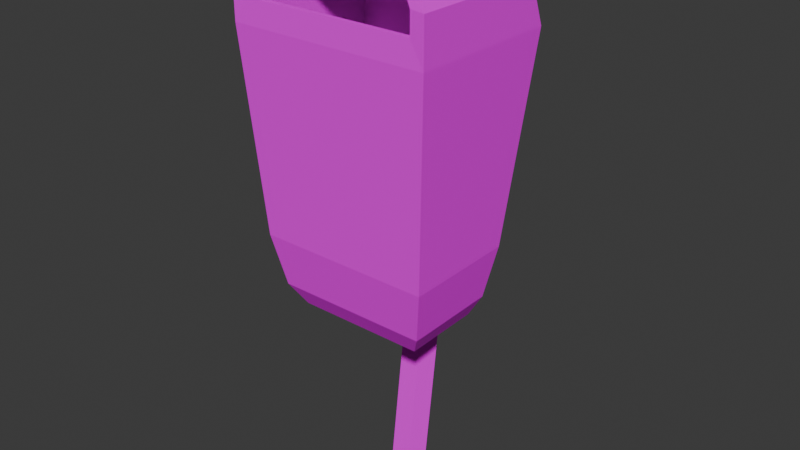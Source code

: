 # Source: TrashBin02.blend  (saved by Blender 4.2.66; exported with 4.5.12 LTS)
import bpy
from mathutils import Matrix  # noqa: F401  (used for matrix-valued properties, if any)

bpy.ops.wm.read_factory_settings(use_empty=True)
scene = bpy.context.scene
scene.name = 'Scene'

# ---- collections
col_collection = bpy.data.collections.new('Collection'); scene.collection.children.link(col_collection)

# ---- images (referenced by path relative to the original .blend; pixels are not part of the script)
import os
ASSET_DIR = os.environ.get("B2B_ASSET_DIR", "")  # directory of the original .blend (textures are referenced by path, not embedded)
HERE = os.path.dirname(os.path.abspath(__file__))  # packed textures are extracted next to this script under _unpacked/

def load_image(name, relpath, width, height, colorspace="sRGB"):
    """Load a texture the original file referenced (path relative to the .blend, or extracted next to this script)."""
    p = next((c for c in (os.path.join(HERE, relpath), os.path.join(ASSET_DIR, relpath)) if relpath and os.path.exists(c)), "")
    if p:
        img = bpy.data.images.load(p, check_existing=True)
        img.name = name
    else:  # same state as the original file: an image datablock whose file is absent (Cycles renders it pink)
        img = bpy.data.images.new(name, width, height)
        img.source = "FILE"
        img.filepath = "//" + (relpath or name)
    img.colorspace_settings.name = colorspace
    return img
img_trashbin02_jpg = load_image('TrashBin02.jpg', 'TrashBin02.jpg', 1024, 1024, 'sRGB')

# ---- materials (node trees are filled in below, after node groups)
mat_material = bpy.data.materials.new('Material')
mat_material.alpha_threshold = 0.0
mat_material.use_transparent_shadow = False
mat_material.roughness = 0.5
mat_material.line_color = (0.0, 0.0, 0.0, 1.0)

# ---- material node trees
mat_material.use_nodes = True; mat_material.node_tree.nodes.clear()
_N = mat_material.node_tree.nodes; _L = mat_material.node_tree.links
n0 = _N.new('ShaderNodeOutputMaterial'); n0.name = 'Material Output'; n0.location = (300, 300)
n1 = _N.new('ShaderNodeBsdfPrincipled'); n1.name = 'Principled BSDF'; n1.location = (10, 300)
n1.inputs[3].default_value = 1.45
n1.inputs[13].default_value = 0.05
n2 = _N.new('ShaderNodeTexImage'); n2.name = 'Image Texture'; n2.location = (-280, 280)
n2.image = img_trashbin02_jpg
n2.interpolation = 'Closest'
_L.new(n1.outputs[0], n0.inputs[0])
_L.new(n2.outputs[0], n1.inputs[0])
n0.is_active_output = True

# ---- world
world_world = bpy.data.worlds.new('World'); scene.world = world_world
world_world.use_nodes = True; world_world.node_tree.nodes.clear()
_N = world_world.node_tree.nodes; _L = world_world.node_tree.links
n0 = _N.new('ShaderNodeOutputWorld'); n0.name = 'World Output'; n0.location = (300, 300)
n1 = _N.new('ShaderNodeBackground'); n1.name = 'Background'; n1.location = (10, 300)
n1.inputs[0].default_value = (0.05088, 0.05088, 0.05088, 1.0)
_L.new(n1.outputs[0], n0.inputs[0])
n0.is_active_output = True
world_world.color = (0.05088, 0.05088, 0.05088)
world_world.sun_shadow_jitter_overblur = 0.0

# ---- meshes
me_cube_001 = bpy.data.meshes.new('Cube.001')
me_cube_001.from_pydata([(-0.3767, -0.3767, 0.9288), (-0.4321, -0.4321, 1.793), (-0.3767, 0.114, 0.9322), (-0.4321, 0.2355, 1.79), (0.3767, -0.3767, 0.9288), (0.4321, -0.4321, 1.793), (0.3767, 0.114, 0.9322), (0.4321, 0.2355, 1.79), (-0.3335, -0.3335, 0.7024), (-0.3335, 0.07777, 0.7075), (0.3335, -0.3335, 0.7024), (0.3335, 0.07777, 0.7075), (-0.2791, -0.2791, 0.6072), (-0.2791, 0.06153, 0.6119), (0.2791, -0.2791, 0.6072), (0.2791, 0.06153, 0.6119), (-0.1782, -0.1782, 0.5646), (-0.1782, 0.05162, 0.5704), (0.1782, -0.1782, 0.5646), (0.1782, 0.05162, 0.5704), (-0.4321, -0.4321, 1.983), (-0.4321, 0.1628, 1.978), (0.4321, -0.4321, 1.983), (0.4321, 0.1628, 1.978), (-0.3849, -0.4134, 2.065), (-0.3849, 0.06226, 2.06), (0.3849, -0.4134, 2.065), (0.3849, 0.06226, 2.06), (-0.1807, -0.3849, 2.174), (-0.1807, -0.2059, 2.167), (0.1807, -0.3849, 2.174), (0.1807, -0.2059, 2.167), (0.3732, -0.4296, 1.894), (-0.3732, -0.4296, 1.894), (0.3732, -0.4296, 1.988), (-0.3732, -0.4296, 1.988), (0.3325, -0.4158, 2.052), (-0.3325, -0.4158, 2.052), (0.1561, -0.3873, 2.138), (-0.1561, -0.3873, 2.138), (0.3742, -0.4045, 1.894), (-0.3742, -0.4045, 1.894), (0.3742, -0.4045, 1.962), (-0.3742, -0.4045, 1.962), (0.3333, -0.3844, 2.047), (-0.3333, -0.3844, 2.047), (-0.1565, -0.3559, 2.138), (0.3501, -0.3513, 0.9313), (-0.3501, -0.3513, 0.9313), (0.3501, 0.1061, 0.9375), (-0.3501, 0.1061, 0.9375), (0.3742, 0.2064, 1.792), (-0.3742, 0.2064, 1.792), (0.3742, 0.1266, 1.977), (-0.3742, 0.1266, 1.977), (0.3242, 0.02407, 2.059), (-0.3242, 0.02407, 2.059), (0.1565, -0.2289, 2.148), (-0.1565, -0.2289, 2.148), (0.1565, -0.3559, 2.138), (-7.69e-09, 0.1039, -0.2582), (-7.69e-09, 0.3732, 1.879), (0.07243, 0.05124, -0.2582), (0.07243, 0.3209, 1.885), (0.04477, -0.03391, -0.2582), (0.04477, 0.2363, 1.895), (-0.04477, -0.03391, -0.2582), (-0.04477, 0.2363, 1.895), (-0.07243, 0.05124, -0.2582), (-0.07243, 0.3209, 1.885)], [], [(0, 1, 3, 2), (2, 3, 7, 6), (6, 7, 5, 4), (4, 5, 1, 0), (4, 0, 8, 10), (5, 22, 34, 32), (8, 9, 13, 12), (2, 6, 11, 9), (0, 2, 9, 8), (6, 4, 10, 11), (14, 12, 16, 18), (10, 8, 12, 14), (9, 11, 15, 13), (11, 10, 14, 15), (17, 19, 18, 16), (13, 15, 19, 17), (15, 14, 18, 19), (12, 13, 17, 16), (22, 23, 27, 26), (7, 3, 21, 23), (5, 7, 23, 22), (3, 1, 20, 21), (25, 24, 28, 29), (21, 20, 24, 25), (1, 5, 32, 33), (23, 21, 25, 27), (31, 29, 28, 30), (30, 28, 39, 38), (27, 25, 29, 31), (26, 27, 31, 30), (33, 32, 40, 41), (32, 34, 42, 40), (37, 35, 43, 45), (22, 26, 36, 34), (26, 30, 38, 36), (28, 24, 37, 39), (20, 1, 33, 35), (24, 20, 35, 37), (41, 40, 47, 48), (36, 38, 59, 44), (38, 39, 46, 59), (34, 36, 44, 42), (35, 33, 41, 43), (39, 37, 45, 46), (50, 49, 51, 52), (52, 51, 53, 54), (54, 53, 55, 56), (56, 55, 57, 58), (58, 57, 59, 46), (58, 46, 45, 56), (43, 54, 56, 45), (41, 52, 54, 43), (48, 50, 52, 41), (48, 47, 49, 50), (40, 51, 49, 47), (42, 53, 51, 40), (44, 55, 53, 42), (55, 44, 59, 57), (60, 61, 63, 62), (62, 63, 65, 64), (64, 65, 67, 66), (63, 61, 69, 67, 65), (66, 67, 69, 68), (68, 69, 61, 60)])
_uv = me_cube_001.uv_layers.new(name='UVMap')
_uv.uv.foreach_set('vector', [0.3958, 0.4476, 0.375, 0.8095, 0.5833, 0.8095, 0.5625, 0.4476, 0.9444, 0.4286, 0.9757, 0.7048, 0.6875, 0.7048, 0.7153, 0.4286, 0.5625, 0.4476, 0.5833, 0.8095, 0.375, 0.8095, 0.3958, 0.4476, 0.2951, 0.4571, 0.3194, 0.8333, 0.01042, 0.8333, 0.03472, 0.4571, 0.2951, 0.4571, 0.03472, 0.4571, 0.04861, 0.3524, 0.2812, 0.3524, 0.7118, 0.8381, 0.7118, 0.9095, 0.7292, 0.9095, 0.7292, 0.8762, 0.4028, 0.3619, 0.559, 0.3619, 0.5556, 0.319, 0.4201, 0.3143, 0.9444, 0.4286, 0.7153, 0.4286, 0.7257, 0.3571, 0.9306, 0.3571, 0.3958, 0.4476, 0.5625, 0.4476, 0.559, 0.3619, 0.4028, 0.3619, 0.5625, 0.4476, 0.3958, 0.4476, 0.4028, 0.3619, 0.559, 0.3619, 0.2639, 0.3095, 0.0625, 0.3095, 0.09375, 0.2667, 0.2361, 0.2667, 0.2812, 0.3524, 0.04861, 0.3524, 0.0625, 0.3095, 0.2639, 0.3095, 0.9306, 0.3571, 0.7257, 0.3571, 0.7361, 0.3286, 0.9236, 0.3286, 0.559, 0.3619, 0.4028, 0.3619, 0.4201, 0.3143, 0.5556, 0.319, 0.7326, 0.4905, 0.7326, 0.3571, 0.7986, 0.3571, 0.7986, 0.4905, 0.9236, 0.3286, 0.7361, 0.3286, 0.7708, 0.3095, 0.8924, 0.3095, 0.5556, 0.319, 0.4201, 0.3143, 0.4618, 0.2762, 0.5451, 0.2762, 0.4201, 0.3143, 0.5556, 0.319, 0.5451, 0.2762, 0.4618, 0.2762, 0.3785, 0.8619, 0.5833, 0.8619, 0.5764, 0.9, 0.3924, 0.9, 0.6736, 0.7667, 0.9861, 0.7667, 0.9861, 0.8381, 0.6736, 0.8381, 0.375, 0.8095, 0.5833, 0.8095, 0.5833, 0.8619, 0.3785, 0.8619, 0.5833, 0.8095, 0.375, 0.8095, 0.3785, 0.8619, 0.5833, 0.8619, 0.5764, 0.9, 0.3924, 0.9, 0.3924, 0.9905, 0.4688, 0.9905, 0.5833, 0.8619, 0.3785, 0.8619, 0.3924, 0.9, 0.5764, 0.9, 0.01042, 0.8333, 0.3194, 0.8333, 0.2951, 0.8714, 0.03472, 0.8714, 0.6736, 0.8381, 0.9861, 0.8381, 0.9688, 0.881, 0.691, 0.881, 0.7083, 0.9333, 0.9514, 0.9333, 0.8819, 0.9952, 0.7778, 0.9952, 0.7812, 0.9857, 0.875, 0.9857, 0.8715, 0.9714, 0.7847, 0.9714, 0.691, 0.881, 0.9688, 0.881, 0.8854, 0.9333, 0.7743, 0.9333, 0.3924, 0.9, 0.5764, 0.9, 0.4688, 0.9905, 0.3924, 0.9905, 0.2951, 0.7048, 0.03125, 0.7048, 0.03125, 0.6952, 0.2951, 0.6952, 0.07639, 0.3095, 0.07986, 0.3524, 0.07292, 0.3429, 0.06944, 0.3143, 0.07639, 0.7, 0.07986, 0.7333, 0.07292, 0.7429, 0.06597, 0.7, 0.7118, 0.9095, 0.7257, 0.9381, 0.7396, 0.9333, 0.7292, 0.9095, 0.7257, 0.9381, 0.7812, 0.9857, 0.7847, 0.9714, 0.7396, 0.9333, 0.875, 0.9857, 0.934, 0.9429, 0.9201, 0.9381, 0.8715, 0.9714, 0.9444, 0.9143, 0.9479, 0.8429, 0.9306, 0.881, 0.9306, 0.9143, 0.934, 0.9429, 0.9444, 0.9143, 0.9306, 0.9143, 0.9201, 0.9381, 0.2708, 0.5905, 0.05208, 0.5905, 0.04514, 0.4143, 0.2778, 0.4143, 0.07639, 0.3857, 0.06944, 0.4714, 0.05903, 0.4714, 0.06597, 0.3857, 0.06944, 0.4714, 0.06944, 0.6143, 0.05903, 0.6143, 0.05903, 0.4714, 0.07986, 0.3524, 0.07639, 0.3857, 0.06597, 0.3857, 0.07292, 0.3429, 0.07986, 0.7333, 0.07639, 0.7762, 0.06944, 0.7714, 0.07292, 0.7429, 0.06944, 0.6143, 0.07639, 0.7, 0.06597, 0.7, 0.05903, 0.6143, 0.2708, 0.5905, 0.05208, 0.5905, 0.04514, 0.4143, 0.2778, 0.4143, 0.2778, 0.4143, 0.04514, 0.4143, 0.04514, 0.3714, 0.2778, 0.3714, 0.2778, 0.3714, 0.04514, 0.3714, 0.06597, 0.3429, 0.2639, 0.3429, 0.2639, 0.3429, 0.06597, 0.3429, 0.1146, 0.2905, 0.2083, 0.2905, 0.2569, 0.3524, 0.2569, 0.5762, 0.1875, 0.5762, 0.1875, 0.3524, 0.5104, 0.281, 0.5417, 0.281, 0.5521, 0.3381, 0.441, 0.3429, 0.559, 0.3667, 0.4132, 0.3714, 0.441, 0.3429, 0.5521, 0.3381, 0.5625, 0.3905, 0.3958, 0.4286, 0.4132, 0.3714, 0.559, 0.3667, 0.5625, 0.6762, 0.434, 0.681, 0.3958, 0.4286, 0.5625, 0.3905, 0.2049, 0.8095, 0.1111, 0.8143, 0.1111, 0.7333, 0.2049, 0.7333, 0.5625, 0.3857, 0.3958, 0.4286, 0.434, 0.681, 0.5625, 0.6762, 0.559, 0.3667, 0.4132, 0.3714, 0.3958, 0.4286, 0.5625, 0.3857, 0.5521, 0.3381, 0.441, 0.3429, 0.4132, 0.3714, 0.559, 0.3667, 0.441, 0.3429, 0.5521, 0.3381, 0.5417, 0.281, 0.5104, 0.281, 0.8403, 0.01429, 0.8681, 0.7667, 0.7951, 0.7667, 0.8125, 0.01429, 0.8125, 0.01429, 0.7951, 0.7667, 0.8681, 0.7667, 0.8403, 0.01429, 0.8403, 0.01429, 0.8681, 0.7667, 0.7951, 0.7667, 0.8125, 0.01429, 0.8611, 0.6048, 0.8403, 0.6381, 0.8021, 0.6333, 0.8021, 0.5762, 0.8403, 0.5714, 0.8403, 0.01429, 0.8681, 0.7667, 0.7951, 0.7667, 0.8125, 0.01429, 0.8125, 0.01429, 0.7951, 0.7667, 0.8681, 0.7667, 0.8403, 0.01429])
me_cube_001.materials.append(mat_material)
me_cube_001.update()

# ---- objects
ob_trashbin02 = bpy.data.objects.new('TrashBin02', me_cube_001)

# ---- transforms, parenting, visibility, modifiers, constraints
ob_trashbin02.location = (0.0, 0.0, 0.0)

# ---- collection membership
col_collection.objects.link(ob_trashbin02)

# ---- scene / render settings (as saved in the file)
scene.frame_start = 1; scene.frame_end = 250; scene.frame_set(1)
scene.render.engine = 'BLENDER_EEVEE_NEXT'
bpy.context.view_layer.update()

# ---- added for rendering (the .blend has no active camera and no usable light): camera, sun
cam_auto = bpy.data.cameras.new('AutoCamera')
cam_auto.lens = 50.0
cam_auto.sensor_width = 36.0
cam_auto.clip_end = 1000.0
ob_auto_camera = bpy.data.objects.new('AutoCamera', cam_auto)
scene.collection.objects.link(ob_auto_camera)
ob_auto_camera.location = (2.50139, -3.0311, 2.95881)
ob_auto_camera.rotation_euler = (1.09748, -7.21219e-08, 0.694738)
scene.camera = ob_auto_camera
light_auto_sun = bpy.data.lights.new('AutoSun', 'SUN')
light_auto_sun.energy = 3.0
light_auto_sun.angle = 0.0523599
ob_auto_sun = bpy.data.objects.new('AutoSun', light_auto_sun)
scene.collection.objects.link(ob_auto_sun)
ob_auto_sun.rotation_euler = (0.872665, 0.174533, 0.523599)
bpy.context.view_layer.update()

